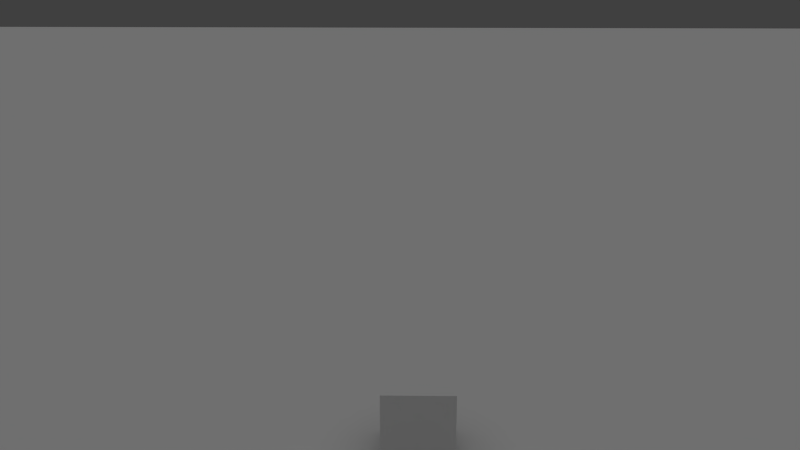 # Source: cell_tests.blend  (saved by Blender 2.58.0; exported with 4.5.12 LTS)
import bpy
from mathutils import Matrix  # noqa: F401  (used for matrix-valued properties, if any)

bpy.ops.wm.read_factory_settings(use_empty=True)
scene = bpy.context.scene
scene.name = 'Scene'

# ---- collections
col_collection_1 = bpy.data.collections.new('Collection 1'); scene.collection.children.link(col_collection_1)
col_collection_2 = bpy.data.collections.new('Collection 2'); scene.collection.children.link(col_collection_2)
col_collection_2.hide_render = True
col_collection_2.hide_viewport = True

# ---- materials (node trees are filled in below, after node groups)
mat_material_002 = bpy.data.materials.new('Material.002')
mat_material_002.alpha_threshold = 0.0
mat_material_002.use_transparent_shadow = False
mat_material_002.roughness = 0.5
mat_material_002.line_color = (0.0, 0.0, 0.0, 1.0)
mat_material = bpy.data.materials.new('Material')
mat_material.alpha_threshold = 0.0
mat_material.use_transparent_shadow = False
mat_material.roughness = 0.5
mat_material.line_color = (0.0, 0.0, 0.0, 1.0)

# ---- material node trees

# ---- world
world_world = bpy.data.worlds.new('World'); scene.world = world_world
world_world.color = (0.05088, 0.05088, 0.05088)
world_world.use_sun_shadow = False
world_world.sun_shadow_jitter_overblur = 0.0
world_world.cycles.sampling_method = 'MANUAL'
world_world.cycles.sample_map_resolution = 256

# ---- cameras
cam_camera = bpy.data.cameras.new('Camera')
cam_camera.clip_end = 1e+04
cam_camera.lens = 35.0
cam_camera.ortho_scale = 7.314
cam_camera.dof.focus_distance = 0.0
cam_camera.dof.aperture_fstop = 128.0

# ---- lights
light_sun = bpy.data.lights.new('Sun', 'SUN')
light_sun.transmission_factor = 0.0
light_sun.angle = 1.571
light_sun.energy = 0.46
light_sun.shadow_buffer_clip_start = 0.5
light_sun.shadow_soft_size = 1.0
light_sun.shadow_cascade_max_distance = 1000.0
light_sun.cycles.use_multiple_importance_sampling = False
light_hemi = bpy.data.lights.new('HEMI', 'SUN')
light_hemi.transmission_factor = 0.0
light_hemi.angle = 1.571
light_hemi.energy = 1.0
light_hemi.shadow_buffer_clip_start = 0.5
light_hemi.shadow_soft_size = 1.0
light_hemi.shadow_cascade_max_distance = 1000.0
light_hemi.cycles.use_multiple_importance_sampling = False
light_spot = bpy.data.lights.new('SPOT', 'SPOT')
light_spot.transmission_factor = 0.0
light_spot.energy = 100.0
light_spot.shadow_buffer_clip_start = 0.5
light_spot.shadow_soft_size = 1.0
light_spot.shadow_maximum_resolution = 0.006
light_spot.use_absolute_resolution = True
light_spot.cycles.use_multiple_importance_sampling = False
light_sun_1 = bpy.data.lights.new('SUN', 'SUN')
light_sun_1.transmission_factor = 0.0
light_sun_1.angle = 1.571
light_sun_1.energy = 1.0
light_sun_1.shadow_buffer_clip_start = 0.5
light_sun_1.shadow_soft_size = 1.0
light_sun_1.shadow_cascade_max_distance = 1000.0
light_sun_1.cycles.use_multiple_importance_sampling = False
light_point = bpy.data.lights.new('POINT', 'POINT')
light_point.transmission_factor = 0.0
light_point.energy = 100.0
light_point.shadow_buffer_clip_start = 0.5
light_point.shadow_soft_size = 1.0
light_point.shadow_maximum_resolution = 0.006
light_point.use_absolute_resolution = True
light_point.cycles.use_multiple_importance_sampling = False

# ---- meshes
me_plane = bpy.data.meshes.new('Plane')
me_plane.from_pydata([(1.0, 1.0, 0.0), (1.0, -1.0, 0.0), (-1.0, -1.0, 0.0), (-1.0, 1.0, 0.0)], [], [(0, 3, 2, 1)])
me_plane.materials.append(mat_material_002)
me_plane.use_remesh_preserve_volume = False
me_plane.use_remesh_preserve_attributes = False
me_plane.use_mirror_vertex_groups = False
me_plane.update()
me_cube = bpy.data.meshes.new('Cube')
me_cube.from_pydata([(1.0, 1.0, -1.0), (1.0, -1.0, -1.0), (-1.0, -1.0, -1.0), (-1.0, 1.0, -1.0), (1.0, 1.0, 1.0), (1.0, -1.0, 1.0), (-1.0, -1.0, 1.0), (-1.0, 1.0, 1.0)], [], [(0, 1, 2, 3), (4, 7, 6, 5), (0, 4, 5, 1), (1, 5, 6, 2), (2, 6, 7, 3), (4, 0, 3, 7)])
me_cube.materials.append(mat_material)
me_cube.use_remesh_preserve_volume = False
me_cube.use_remesh_preserve_attributes = False
me_cube.use_mirror_vertex_groups = False
me_cube.update()

# ---- objects
ob_sun = bpy.data.objects.new('Sun', light_sun)
ob_plane = bpy.data.objects.new('Plane', me_plane)
ob_cube = bpy.data.objects.new('Cube', me_cube)
ob_camera = bpy.data.objects.new('Camera', cam_camera)
ob_hemi = bpy.data.objects.new('HEMI', light_hemi)
ob_spot = bpy.data.objects.new('SPOT', light_spot)
ob_sun_1 = bpy.data.objects.new('SUN', light_sun_1)
ob_point = bpy.data.objects.new('POINT', light_point)

# ---- transforms, parenting, visibility, modifiers, constraints
ob_sun.location = (37.74, 68.15, 68.15)
ob_sun.lineart.crease_threshold = 0.0
ob_plane.location = (4.135, 13.93, -1.272)
ob_plane.scale = (223.6, 223.6, 223.6)
ob_plane.lineart.crease_threshold = 0.0
ob_cube.location = (-24.39, -8.792, 0.0)
ob_cube.rotation_euler = (0.0, 0.0, 0.03139)
ob_cube.lock_rotations_4d = False
ob_cube.empty_display_type = 'ARROWS'
ob_cube.lineart.crease_threshold = 0.0
ob_camera.parent = ob_cube
ob_camera.matrix_parent_inverse = Matrix(((1.0, 0.0, 0.0, -3.812), (0.0, 1.0, 0.0, 6.562), (0.0, 0.0, 1.0, 0.0), (0.0, 0.0, 0.0, 1.0)))
ob_camera.location = (-15.16, -6.353, 11.05)
ob_camera.rotation_euler = (1.277, 1.917e-05, -1.556)
ob_camera.scale = (1.0, 1.0, 1.0)
ob_camera.lock_rotations_4d = False
ob_camera.empty_display_type = 'ARROWS'
ob_camera.color = (0.0, 0.0, 0.0, 0.0)
ob_camera.display_type = 'WIRE'
ob_camera.lineart.crease_threshold = 0.0
ob_hemi.location = (0.0, 0.0, 0.0)
ob_hemi.lineart.crease_threshold = 0.0
ob_spot.location = (0.0, 0.0, 0.0)
ob_spot.lineart.crease_threshold = 0.0
ob_sun_1.location = (0.0, 0.0, 0.0)
ob_sun_1.lineart.crease_threshold = 0.0
ob_point.location = (0.0, 0.0, 0.0)
ob_point.lineart.crease_threshold = 0.0

# ---- collection membership
col_collection_1.objects.link(ob_sun)
col_collection_1.objects.link(ob_plane)
col_collection_1.objects.link(ob_cube)
col_collection_1.objects.link(ob_camera)
col_collection_2.objects.link(ob_hemi)
col_collection_2.objects.link(ob_spot)
col_collection_2.objects.link(ob_sun_1)
col_collection_2.objects.link(ob_point)

# ---- scene / render settings (as saved in the file)
scene.camera = ob_camera
scene.frame_start = 1; scene.frame_end = 250; scene.frame_set(1)
scene.render.engine = 'BLENDER_EEVEE_NEXT'
scene.render.image_settings.color_mode = 'RGB'
scene.render.image_settings.compression = 90
scene.render.resolution_percentage = 50
scene.render.dither_intensity = 0.0
scene.render.bake_margin = 2
scene.render.bake_bias = 0.0
scene.cycles.use_denoising = False
scene.cycles.samples = 10
scene.cycles.sampling_pattern = 'TABULATED_SOBOL'
scene.cycles.light_sampling_threshold = 0.0
scene.cycles.use_adaptive_sampling = False
scene.cycles.use_light_tree = False
scene.cycles.blur_glossy = 0.0
scene.cycles.volume_bounces = 1
scene.cycles.pixel_filter_type = 'GAUSSIAN'
scene.cycles.sample_clamp_indirect = 0.0
scene.view_settings.view_transform = 'Standard'
bpy.context.view_layer.update()
